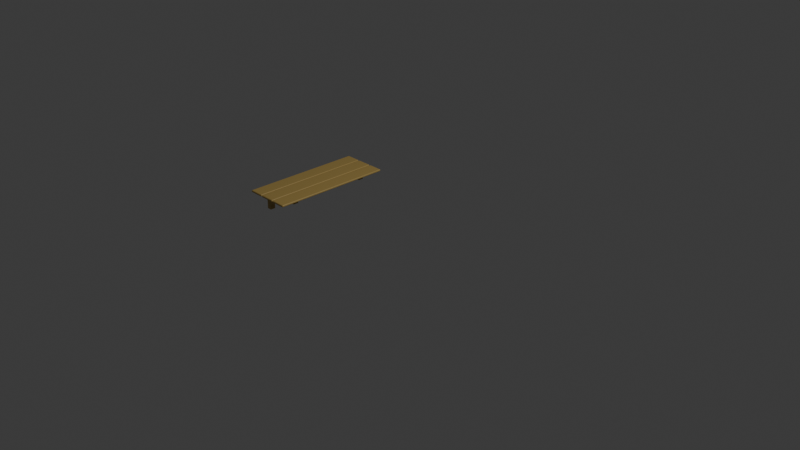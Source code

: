 # Source: shelf.blend  (saved by Blender 5.1.30; exported with 4.5.12 LTS)
import bpy
from mathutils import Matrix  # noqa: F401  (used for matrix-valued properties, if any)

bpy.ops.wm.read_factory_settings(use_empty=True)
scene = bpy.context.scene
scene.name = 'Scene'

# ---- collections
col_collection = bpy.data.collections.new('Collection'); scene.collection.children.link(col_collection)

# ---- materials (node trees are filled in below, after node groups)
mat_material_001 = bpy.data.materials.new('Material.001')

# ---- material node trees
mat_material_001.use_nodes = True; mat_material_001.node_tree.nodes.clear()
_N = mat_material_001.node_tree.nodes; _L = mat_material_001.node_tree.links
n0 = _N.new('ShaderNodeBsdfPrincipled'); n0.name = 'Principled BSDF'; n0.location = (-200, 100)
n0.inputs[0].default_value = (0.4793, 0.3325, 0.09759, 1.0)
n1 = _N.new('ShaderNodeOutputMaterial'); n1.name = 'Material Output'; n1.location = (200, 100)
_L.new(n0.outputs[0], n1.inputs[0])
n1.is_active_output = True

# ---- world
world_world = bpy.data.worlds.new('World'); scene.world = world_world
world_world.use_nodes = True; world_world.node_tree.nodes.clear()
_N = world_world.node_tree.nodes; _L = world_world.node_tree.links
n0 = _N.new('ShaderNodeOutputWorld'); n0.name = 'World Output'; n0.location = (200, 100)
n1 = _N.new('ShaderNodeBackground'); n1.name = 'Background'; n1.location = (-200, 100)
n1.inputs[0].default_value = (0.05088, 0.05088, 0.05088, 1.0)
_L.new(n1.outputs[0], n0.inputs[0])
n0.is_active_output = True
world_world.color = (0.05088, 0.05088, 0.05088)
world_world.sun_shadow_jitter_overblur = 0.0

# ---- cameras
cam_camera = bpy.data.cameras.new('Camera')
cam_camera.clip_end = 100.0
cam_camera.ortho_scale = 7.314

# ---- lights
light_light = bpy.data.lights.new('Light', 'POINT')
light_light.energy = 1000.0
light_light.shadow_soft_size = 0.1

# ---- meshes
me_cube_002 = bpy.data.meshes.new('Cube.002')
me_cube_002.from_pydata([(-1.195, 0.6819, -0.01105), (-1.195, 0.6876, -0.005368), (-1.201, 0.6819, -0.005368), (-1.195, 0.6876, 0.005368), (-1.195, 0.6819, 0.01105), (-1.201, 0.6819, 0.005368), (-1.195, -0.6819, -0.01105), (-1.201, -0.6819, -0.005368), (-1.195, -0.6876, -0.005368), (-1.195, -0.6819, 0.01105), (-1.195, -0.6876, 0.005368), (-1.201, -0.6819, 0.005368), (-1.038, 0.6819, -0.01105), (-1.032, 0.6819, -0.005368), (-1.038, 0.6876, -0.005368), (-1.038, 0.6819, 0.01105), (-1.038, 0.6876, 0.005368), (-1.032, 0.6819, 0.005368), (-1.038, -0.6819, -0.01105), (-1.038, -0.6876, -0.005368), (-1.032, -0.6819, -0.005368), (-1.038, -0.6819, 0.01105), (-1.032, -0.6819, 0.005368), (-1.038, -0.6876, 0.005368), (-1.379, 0.6819, -0.01105), (-1.379, 0.6876, -0.005368), (-1.385, 0.6819, -0.005368), (-1.379, 0.6876, 0.005368), (-1.379, 0.6819, 0.01105), (-1.385, 0.6819, 0.005368), (-1.379, -0.6819, -0.01105), (-1.385, -0.6819, -0.005368), (-1.379, -0.6876, -0.005368), (-1.379, -0.6819, 0.01105), (-1.379, -0.6876, 0.005368), (-1.385, -0.6819, 0.005368), (-1.221, 0.6819, -0.01105), (-1.215, 0.6819, -0.005368), (-1.221, 0.6876, -0.005368), (-1.221, 0.6819, 0.01105), (-1.221, 0.6876, 0.005368), (-1.215, 0.6819, 0.005368), (-1.221, -0.6819, -0.01105), (-1.221, -0.6876, -0.005368), (-1.215, -0.6819, -0.005368), (-1.221, -0.6819, 0.01105), (-1.215, -0.6819, 0.005368), (-1.221, -0.6876, 0.005368), (-1.562, 0.6819, -0.01105), (-1.562, 0.6876, -0.005368), (-1.568, 0.6819, -0.005368), (-1.562, 0.6876, 0.005368), (-1.562, 0.6819, 0.01105), (-1.568, 0.6819, 0.005368), (-1.562, -0.6819, -0.01105), (-1.568, -0.6819, -0.005368), (-1.562, -0.6876, -0.005368), (-1.562, -0.6819, 0.01105), (-1.562, -0.6876, 0.005368), (-1.568, -0.6819, 0.005368), (-1.405, 0.6819, -0.01105), (-1.399, 0.6819, -0.005368), (-1.405, 0.6876, -0.005368), (-1.405, 0.6819, 0.01105), (-1.405, 0.6876, 0.005368), (-1.399, 0.6819, 0.005368), (-1.405, -0.6819, -0.01105), (-1.405, -0.6876, -0.005368), (-1.399, -0.6819, -0.005368), (-1.405, -0.6819, 0.01105), (-1.399, -0.6819, 0.005368), (-1.405, -0.6876, 0.005368), (-1.103, -0.4854, -0.01004), (-1.103, -0.4854, -0.06321), (-1.103, -0.4276, -0.01004), (-1.103, -0.4276, -0.06321), (-1.568, -0.4854, -0.01004), (-1.568, -0.4854, -0.06321), (-1.568, -0.4276, -0.01004), (-1.568, -0.4276, -0.06321), (-1.568, -0.4276, -0.06321), (-1.568, -0.4276, -0.06321), (-1.568, -0.4854, -0.06321), (-1.568, -0.4854, -0.06321), (-1.516, -0.4276, -0.06321), (-1.516, -0.4276, -0.06321), (-1.516, -0.4854, -0.06321), (-1.516, -0.4854, -0.06321), (-1.568, -0.4276, -0.06321), (-1.568, -0.4854, -0.06321), (-1.516, -0.4854, -0.06321), (-1.516, -0.4276, -0.06321), (-1.568, -0.4276, -0.06321), (-1.568, -0.4854, -0.06321), (-1.516, -0.4854, -0.06321), (-1.516, -0.4276, -0.06321), (-1.568, -0.4276, -0.2677), (-1.568, -0.4854, -0.2677), (-1.516, -0.4854, -0.2677), (-1.516, -0.4276, -0.2677), (-1.516, -0.4276, -0.1655), (-1.516, -0.4276, -0.1655), (-1.516, -0.4276, -0.2171), (-1.516, -0.4276, -0.2171), (-1.516, -0.4854, -0.1655), (-1.516, -0.4854, -0.1655), (-1.516, -0.4854, -0.2171), (-1.516, -0.4854, -0.2171), (-1.384, -0.4276, -0.06321), (-1.384, -0.4276, -0.06321), (-1.384, -0.4854, -0.06321), (-1.384, -0.4854, -0.06321), (-1.336, -0.4276, -0.06321), (-1.336, -0.4276, -0.06321), (-1.336, -0.4854, -0.06321), (-1.336, -0.4854, -0.06321), (-1.103, 0.4854, -0.01004), (-1.103, 0.4854, -0.06321), (-1.103, 0.4276, -0.01004), (-1.103, 0.4276, -0.06321), (-1.568, 0.4854, -0.01004), (-1.568, 0.4854, -0.06321), (-1.568, 0.4276, -0.01004), (-1.568, 0.4276, -0.06321), (-1.568, 0.4276, -0.06321), (-1.568, 0.4276, -0.06321), (-1.568, 0.4854, -0.06321), (-1.568, 0.4854, -0.06321), (-1.516, 0.4276, -0.06321), (-1.516, 0.4276, -0.06321), (-1.516, 0.4854, -0.06321), (-1.516, 0.4854, -0.06321), (-1.568, 0.4276, -0.06321), (-1.568, 0.4854, -0.06321), (-1.516, 0.4854, -0.06321), (-1.516, 0.4276, -0.06321), (-1.568, 0.4276, -0.06321), (-1.568, 0.4854, -0.06321), (-1.516, 0.4854, -0.06321), (-1.516, 0.4276, -0.06321), (-1.568, 0.4276, -0.2677), (-1.568, 0.4854, -0.2677), (-1.516, 0.4854, -0.2677), (-1.516, 0.4276, -0.2677), (-1.516, 0.4276, -0.1655), (-1.516, 0.4276, -0.1655), (-1.516, 0.4276, -0.2171), (-1.516, 0.4276, -0.2171), (-1.516, 0.4854, -0.1655), (-1.516, 0.4854, -0.1655), (-1.516, 0.4854, -0.2171), (-1.516, 0.4854, -0.2171), (-1.384, 0.4276, -0.06321), (-1.384, 0.4276, -0.06321), (-1.384, 0.4854, -0.06321), (-1.384, 0.4854, -0.06321), (-1.336, 0.4276, -0.06321), (-1.336, 0.4276, -0.06321), (-1.336, 0.4854, -0.06321), (-1.336, 0.4854, -0.06321)], [], [(0, 1, 2), (3, 4, 5), (6, 7, 8), (9, 10, 11), (12, 13, 14), (15, 16, 17), (18, 19, 20), (21, 22, 23), (24, 25, 26), (27, 28, 29), (30, 31, 32), (33, 34, 35), (36, 37, 38), (39, 40, 41), (42, 43, 44), (45, 46, 47), (48, 49, 50), (51, 52, 53), (54, 55, 56), (57, 58, 59), (60, 61, 62), (63, 64, 65), (66, 67, 68), (69, 70, 71), (6, 0, 2, 7), (1, 3, 5, 2), (4, 9, 11, 5), (10, 8, 7, 11), (18, 6, 8, 19), (9, 21, 23, 10), (22, 20, 19, 23), (12, 18, 20, 13), (21, 15, 17, 22), (16, 14, 13, 17), (0, 12, 14, 1), (15, 4, 3, 16), (30, 24, 26, 31), (25, 27, 29, 26), (28, 33, 35, 29), (34, 32, 31, 35), (42, 30, 32, 43), (33, 45, 47, 34), (46, 44, 43, 47), (36, 42, 44, 37), (45, 39, 41, 46), (40, 38, 37, 41), (24, 36, 38, 25), (39, 28, 27, 40), (54, 48, 50, 55), (49, 51, 53, 50), (52, 57, 59, 53), (58, 56, 55, 59), (66, 54, 56, 67), (57, 69, 71, 58), (70, 68, 67, 71), (60, 66, 68, 61), (69, 63, 65, 70), (64, 62, 61, 65), (48, 60, 62, 49), (63, 52, 51, 64), (6, 18, 12, 0), (2, 5, 11, 7), (14, 16, 3, 1), (21, 9, 4, 15), (8, 10, 23, 19), (20, 22, 17, 13), (30, 42, 36, 24), (26, 29, 35, 31), (38, 40, 27, 25), (45, 33, 28, 39), (32, 34, 47, 43), (44, 46, 41, 37), (54, 66, 60, 48), (50, 53, 59, 55), (62, 64, 51, 49), (69, 57, 52, 63), (56, 58, 71, 67), (68, 70, 65, 61), (72, 73, 75, 74), (74, 75, 79, 78), (78, 79, 77, 76), (76, 77, 73, 72), (74, 78, 76, 72), (79, 75, 73, 77), (80, 81, 83, 82), (82, 83, 87, 86), (86, 87, 85, 84), (84, 85, 81, 80), (82, 86, 84, 80), (85, 87, 90, 91), (89, 88, 92, 93), (83, 81, 88, 89), (81, 85, 91, 88), (87, 83, 89, 90), (92, 95, 99, 96), (88, 91, 95, 92), (90, 89, 93, 94), (91, 90, 94, 95), (98, 97, 96, 99), (94, 93, 97, 98), (95, 94, 98, 99), (93, 92, 96, 97), (100, 101, 103, 102), (102, 103, 107, 106), (106, 107, 105, 104), (104, 105, 101, 100), (102, 106, 104, 100), (115, 111, 105, 107), (108, 109, 111, 110), (110, 111, 115, 114), (114, 115, 113, 112), (112, 113, 109, 108), (110, 114, 112, 108), (113, 115, 107, 103), (111, 109, 101, 105), (109, 113, 103, 101), (116, 117, 119, 118), (118, 119, 123, 122), (122, 123, 121, 120), (120, 121, 117, 116), (118, 122, 120, 116), (123, 119, 117, 121), (124, 125, 127, 126), (126, 127, 131, 130), (130, 131, 129, 128), (128, 129, 125, 124), (126, 130, 128, 124), (129, 131, 134, 135), (133, 132, 136, 137), (127, 125, 132, 133), (125, 129, 135, 132), (131, 127, 133, 134), (136, 139, 143, 140), (132, 135, 139, 136), (134, 133, 137, 138), (135, 134, 138, 139), (142, 141, 140, 143), (138, 137, 141, 142), (139, 138, 142, 143), (137, 136, 140, 141), (144, 145, 147, 146), (146, 147, 151, 150), (150, 151, 149, 148), (148, 149, 145, 144), (146, 150, 148, 144), (159, 155, 149, 151), (152, 153, 155, 154), (154, 155, 159, 158), (158, 159, 157, 156), (156, 157, 153, 152), (154, 158, 156, 152), (157, 159, 151, 147), (155, 153, 145, 149), (153, 157, 147, 145)])
_uv = me_cube_002.uv_layers.new(name='UVMap')
_uv.uv.foreach_set('vector', [0.375, 0.9916, 0.4392, 0.9916, 0.4392, 1.0, 0.8666, 0.75, 0.8666, 0.749, 0.875, 0.749, 0.375, 0.2521, 0.4392, 0.249, 0.4392, 0.2563, 0.8666, 0.501, 0.8666, 0.5, 0.875, 0.501, 0.3708, 0.7513, 0.4392, 0.749, 0.4392, 0.7563, 0.6334, 0.749, 0.5971, 0.7542, 0.5768, 0.749, 0.3708, 0.4963, 0.4392, 0.4916, 0.4392, 0.5008, 0.6334, 0.501, 0.5768, 0.501, 0.5971, 0.4958, 0.375, 0.9916, 0.4392, 0.9916, 0.4392, 1.0, 0.8666, 0.75, 0.8666, 0.749, 0.875, 0.749, 0.375, 0.2521, 0.4392, 0.249, 0.4392, 0.2563, 0.8666, 0.501, 0.8666, 0.5, 0.875, 0.501, 0.3708, 0.7513, 0.4392, 0.749, 0.4392, 0.7563, 0.6334, 0.749, 0.5971, 0.7542, 0.5768, 0.749, 0.3708, 0.4963, 0.4392, 0.4916, 0.4392, 0.5008, 0.6334, 0.501, 0.5768, 0.501, 0.5971, 0.4958, 0.375, 0.9916, 0.4392, 0.9916, 0.4392, 1.0, 0.8666, 0.75, 0.8666, 0.749, 0.875, 0.749, 0.375, 0.2521, 0.4392, 0.249, 0.4392, 0.2563, 0.8666, 0.501, 0.8666, 0.5, 0.875, 0.501, 0.3708, 0.7513, 0.4392, 0.749, 0.4392, 0.7563, 0.6334, 0.749, 0.5971, 0.7542, 0.5768, 0.749, 0.3708, 0.4963, 0.4392, 0.4916, 0.4392, 0.5008, 0.6334, 0.501, 0.5768, 0.501, 0.5971, 0.4958, 0.375, 0.2521, 0.375, 0.001032, 0.4392, 0.001032, 0.4392, 0.249, 0.4392, 0.0, 0.5608, 0.0, 0.5608, 0.001032, 0.4392, 0.001032, 0.8666, 0.749, 0.8666, 0.501, 0.875, 0.501, 0.875, 0.749, 0.5608, 0.2584, 0.4392, 0.2563, 0.4392, 0.249, 0.5608, 0.249, 0.3708, 0.4963, 0.375, 0.2521, 0.4392, 0.2563, 0.4392, 0.4916, 0.8666, 0.501, 0.6334, 0.501, 0.5971, 0.4958, 0.8666, 0.5, 0.5768, 0.501, 0.4392, 0.5008, 0.4392, 0.4916, 0.5971, 0.4958, 0.3708, 0.7513, 0.3708, 0.4963, 0.4392, 0.5008, 0.4392, 0.749, 0.6334, 0.501, 0.6334, 0.749, 0.5768, 0.749, 0.5768, 0.501, 0.5971, 0.7542, 0.4392, 0.7563, 0.4392, 0.749, 0.5768, 0.749, 0.375, 0.9916, 0.3708, 0.7513, 0.4392, 0.7563, 0.4392, 0.9916, 0.6334, 0.749, 0.8666, 0.749, 0.8666, 0.75, 0.5971, 0.7542, 0.375, 0.2521, 0.375, 0.001032, 0.4392, 0.001032, 0.4392, 0.249, 0.4392, 0.0, 0.5608, 0.0, 0.5608, 0.001032, 0.4392, 0.001032, 0.8666, 0.749, 0.8666, 0.501, 0.875, 0.501, 0.875, 0.749, 0.5608, 0.2584, 0.4392, 0.2563, 0.4392, 0.249, 0.5608, 0.249, 0.3708, 0.4963, 0.375, 0.2521, 0.4392, 0.2563, 0.4392, 0.4916, 0.8666, 0.501, 0.6334, 0.501, 0.5971, 0.4958, 0.8666, 0.5, 0.5768, 0.501, 0.4392, 0.5008, 0.4392, 0.4916, 0.5971, 0.4958, 0.3708, 0.7513, 0.3708, 0.4963, 0.4392, 0.5008, 0.4392, 0.749, 0.6334, 0.501, 0.6334, 0.749, 0.5768, 0.749, 0.5768, 0.501, 0.5971, 0.7542, 0.4392, 0.7563, 0.4392, 0.749, 0.5768, 0.749, 0.375, 0.9916, 0.3708, 0.7513, 0.4392, 0.7563, 0.4392, 0.9916, 0.6334, 0.749, 0.8666, 0.749, 0.8666, 0.75, 0.5971, 0.7542, 0.375, 0.2521, 0.375, 0.001032, 0.4392, 0.001032, 0.4392, 0.249, 0.4392, 0.0, 0.5608, 0.0, 0.5608, 0.001032, 0.4392, 0.001032, 0.8666, 0.749, 0.8666, 0.501, 0.875, 0.501, 0.875, 0.749, 0.5608, 0.2584, 0.4392, 0.2563, 0.4392, 0.249, 0.5608, 0.249, 0.3708, 0.4963, 0.375, 0.2521, 0.4392, 0.2563, 0.4392, 0.4916, 0.8666, 0.501, 0.6334, 0.501, 0.5971, 0.4958, 0.8666, 0.5, 0.5768, 0.501, 0.4392, 0.5008, 0.4392, 0.4916, 0.5971, 0.4958, 0.3708, 0.7513, 0.3708, 0.4963, 0.4392, 0.5008, 0.4392, 0.749, 0.6334, 0.501, 0.6334, 0.749, 0.5768, 0.749, 0.5768, 0.501, 0.5971, 0.7542, 0.4392, 0.7563, 0.4392, 0.749, 0.5768, 0.749, 0.375, 0.9916, 0.3708, 0.7513, 0.4392, 0.7563, 0.4392, 0.9916, 0.6334, 0.749, 0.8666, 0.749, 0.8666, 0.75, 0.5971, 0.7542, 0.1334, 0.501, 0.3708, 0.4963, 0.3708, 0.7513, 0.1334, 0.749, 0.4392, 0.001032, 0.5608, 0.001032, 0.5608, 0.249, 0.4392, 0.249, 0.4392, 0.7563, 0.5971, 0.7542, 0.5608, 0.9916, 0.4392, 0.9916, 0.6334, 0.501, 0.8666, 0.501, 0.8666, 0.749, 0.6334, 0.749, 0.4392, 0.2563, 0.5608, 0.2584, 0.5971, 0.4958, 0.4392, 0.4916, 0.4392, 0.5008, 0.5768, 0.501, 0.5768, 0.749, 0.4392, 0.749, 0.1334, 0.501, 0.3708, 0.4963, 0.3708, 0.7513, 0.1334, 0.749, 0.4392, 0.001032, 0.5608, 0.001032, 0.5608, 0.249, 0.4392, 0.249, 0.4392, 0.7563, 0.5971, 0.7542, 0.5608, 0.9916, 0.4392, 0.9916, 0.6334, 0.501, 0.8666, 0.501, 0.8666, 0.749, 0.6334, 0.749, 0.4392, 0.2563, 0.5608, 0.2584, 0.5971, 0.4958, 0.4392, 0.4916, 0.4392, 0.5008, 0.5768, 0.501, 0.5768, 0.749, 0.4392, 0.749, 0.1334, 0.501, 0.3708, 0.4963, 0.3708, 0.7513, 0.1334, 0.749, 0.4392, 0.001032, 0.5608, 0.001032, 0.5608, 0.249, 0.4392, 0.249, 0.4392, 0.7563, 0.5971, 0.7542, 0.5608, 0.9916, 0.4392, 0.9916, 0.6334, 0.501, 0.8666, 0.501, 0.8666, 0.749, 0.6334, 0.749, 0.4392, 0.2563, 0.5608, 0.2584, 0.5971, 0.4958, 0.4392, 0.4916, 0.4392, 0.5008, 0.5768, 0.501, 0.5768, 0.749, 0.4392, 0.749, 0.375, 0.0, 0.625, 0.0, 0.625, 0.25, 0.375, 0.25, 0.375, 0.25, 0.625, 0.25, 0.625, 0.5, 0.375, 0.5, 0.375, 0.5, 0.625, 0.5, 0.625, 0.75, 0.375, 0.75, 0.375, 0.75, 0.625, 0.75, 0.625, 1.0, 0.375, 1.0, 0.125, 0.5, 0.375, 0.5, 0.375, 0.75, 0.125, 0.75, 0.625, 0.5, 0.875, 0.5, 0.875, 0.75, 0.625, 0.75, 0.375, 0.0, 0.625, 0.0, 0.625, 0.25, 0.375, 0.25, 0.375, 0.25, 0.625, 0.25, 0.625, 0.5, 0.375, 0.5, 0.375, 0.5, 0.625, 0.5, 0.625, 0.75, 0.375, 0.75, 0.375, 0.75, 0.625, 0.75, 0.625, 1.0, 0.375, 1.0, 0.125, 0.5, 0.375, 0.5, 0.375, 0.75, 0.125, 0.75, 0.625, 0.75, 0.625, 0.5, 0.625, 0.5, 0.625, 0.75, 0.625, 0.25, 0.625, 0.0, 0.625, 0.0, 0.625, 0.25, 0.625, 0.25, 0.625, 0.0, 0.625, 0.0, 0.625, 0.25, 0.625, 1.0, 0.625, 0.75, 0.625, 0.75, 0.625, 1.0, 0.625, 0.5, 0.625, 0.25, 0.625, 0.25, 0.625, 0.5, 0.625, 1.0, 0.625, 0.75, 0.625, 0.75, 0.625, 1.0, 0.625, 1.0, 0.625, 0.75, 0.625, 0.75, 0.625, 1.0, 0.625, 0.5, 0.625, 0.25, 0.625, 0.25, 0.625, 0.5, 0.625, 0.75, 0.625, 0.5, 0.625, 0.5, 0.625, 0.75, 0.625, 0.5, 0.875, 0.5, 0.875, 0.75, 0.625, 0.75, 0.625, 0.5, 0.625, 0.25, 0.625, 0.25, 0.625, 0.5, 0.625, 0.75, 0.625, 0.5, 0.625, 0.5, 0.625, 0.75, 0.625, 0.25, 0.625, 0.0, 0.625, 0.0, 0.625, 0.25, 0.375, 0.0, 0.625, 0.0, 0.625, 0.25, 0.375, 0.25, 0.375, 0.25, 0.625, 0.25, 0.625, 0.5, 0.375, 0.5, 0.375, 0.5, 0.625, 0.5, 0.625, 0.75, 0.375, 0.75, 0.375, 0.75, 0.625, 0.75, 0.625, 1.0, 0.375, 1.0, 0.125, 0.5, 0.375, 0.5, 0.375, 0.75, 0.125, 0.75, 0.625, 0.5, 0.625, 0.25, 0.625, 0.75, 0.625, 0.5, 0.375, 0.0, 0.625, 0.0, 0.625, 0.25, 0.375, 0.25, 0.375, 0.25, 0.625, 0.25, 0.625, 0.5, 0.375, 0.5, 0.375, 0.5, 0.625, 0.5, 0.625, 0.75, 0.375, 0.75, 0.375, 0.75, 0.625, 0.75, 0.625, 1.0, 0.375, 1.0, 0.125, 0.5, 0.375, 0.5, 0.375, 0.75, 0.125, 0.75, 0.625, 0.75, 0.625, 0.5, 0.625, 0.5, 0.625, 0.25, 0.625, 0.25, 0.625, 0.0, 0.625, 1.0, 0.625, 0.75, 0.625, 1.0, 0.625, 0.75, 0.625, 0.25, 0.625, 0.0, 0.375, 0.0, 0.625, 0.0, 0.625, 0.25, 0.375, 0.25, 0.375, 0.25, 0.625, 0.25, 0.625, 0.5, 0.375, 0.5, 0.375, 0.5, 0.625, 0.5, 0.625, 0.75, 0.375, 0.75, 0.375, 0.75, 0.625, 0.75, 0.625, 1.0, 0.375, 1.0, 0.125, 0.5, 0.375, 0.5, 0.375, 0.75, 0.125, 0.75, 0.625, 0.5, 0.875, 0.5, 0.875, 0.75, 0.625, 0.75, 0.375, 0.0, 0.625, 0.0, 0.625, 0.25, 0.375, 0.25, 0.375, 0.25, 0.625, 0.25, 0.625, 0.5, 0.375, 0.5, 0.375, 0.5, 0.625, 0.5, 0.625, 0.75, 0.375, 0.75, 0.375, 0.75, 0.625, 0.75, 0.625, 1.0, 0.375, 1.0, 0.125, 0.5, 0.375, 0.5, 0.375, 0.75, 0.125, 0.75, 0.625, 0.75, 0.625, 0.5, 0.625, 0.5, 0.625, 0.75, 0.625, 0.25, 0.625, 0.0, 0.625, 0.0, 0.625, 0.25, 0.625, 0.25, 0.625, 0.0, 0.625, 0.0, 0.625, 0.25, 0.625, 1.0, 0.625, 0.75, 0.625, 0.75, 0.625, 1.0, 0.625, 0.5, 0.625, 0.25, 0.625, 0.25, 0.625, 0.5, 0.625, 1.0, 0.625, 0.75, 0.625, 0.75, 0.625, 1.0, 0.625, 1.0, 0.625, 0.75, 0.625, 0.75, 0.625, 1.0, 0.625, 0.5, 0.625, 0.25, 0.625, 0.25, 0.625, 0.5, 0.625, 0.75, 0.625, 0.5, 0.625, 0.5, 0.625, 0.75, 0.625, 0.5, 0.875, 0.5, 0.875, 0.75, 0.625, 0.75, 0.625, 0.5, 0.625, 0.25, 0.625, 0.25, 0.625, 0.5, 0.625, 0.75, 0.625, 0.5, 0.625, 0.5, 0.625, 0.75, 0.625, 0.25, 0.625, 0.0, 0.625, 0.0, 0.625, 0.25, 0.375, 0.0, 0.625, 0.0, 0.625, 0.25, 0.375, 0.25, 0.375, 0.25, 0.625, 0.25, 0.625, 0.5, 0.375, 0.5, 0.375, 0.5, 0.625, 0.5, 0.625, 0.75, 0.375, 0.75, 0.375, 0.75, 0.625, 0.75, 0.625, 1.0, 0.375, 1.0, 0.125, 0.5, 0.375, 0.5, 0.375, 0.75, 0.125, 0.75, 0.625, 0.5, 0.625, 0.25, 0.625, 0.75, 0.625, 0.5, 0.375, 0.0, 0.625, 0.0, 0.625, 0.25, 0.375, 0.25, 0.375, 0.25, 0.625, 0.25, 0.625, 0.5, 0.375, 0.5, 0.375, 0.5, 0.625, 0.5, 0.625, 0.75, 0.375, 0.75, 0.375, 0.75, 0.625, 0.75, 0.625, 1.0, 0.375, 1.0, 0.125, 0.5, 0.375, 0.5, 0.375, 0.75, 0.125, 0.75, 0.625, 0.75, 0.625, 0.5, 0.625, 0.5, 0.625, 0.25, 0.625, 0.25, 0.625, 0.0, 0.625, 1.0, 0.625, 0.75, 0.625, 1.0, 0.625, 0.75, 0.625, 0.25, 0.625, 0.0])
me_cube_002.materials.append(mat_material_001)
me_cube_002.update()

# ---- objects
ob_light = bpy.data.objects.new('Light', light_light)
ob_camera = bpy.data.objects.new('Camera', cam_camera)
ob_cube_001 = bpy.data.objects.new('Cube.001', me_cube_002)

# ---- transforms, parenting, visibility, modifiers, constraints
ob_light.location = (4.076, 1.005, 5.904)
ob_light.rotation_euler = (0.6503, 0.05522, 1.866)
ob_light.lock_rotations_4d = False
ob_light.empty_display_type = 'ARROWS'
ob_light.color = (0.0, 0.0, 0.0, 0.0)
ob_light.lineart.crease_threshold = 0.0
ob_camera.location = (7.359, -6.926, 4.958)
ob_camera.rotation_euler = (1.109, 0.0, 0.8149)
ob_camera.lock_rotations_4d = False
ob_camera.empty_display_type = 'ARROWS'
ob_camera.color = (0.0, 0.0, 0.0, 0.0)
ob_camera.display_type = 'WIRE'
ob_camera.lineart.crease_threshold = 0.0
ob_cube_001.location = (0.0, 0.0, 0.0)

# ---- collection membership
col_collection.objects.link(ob_light)
col_collection.objects.link(ob_camera)
col_collection.objects.link(ob_cube_001)

# ---- scene / render settings (as saved in the file)
scene.camera = ob_camera
scene.frame_start = 1; scene.frame_end = 250; scene.frame_set(1)
scene.render.engine = 'BLENDER_EEVEE_NEXT'
scene.render.bake_bias = 0.0
scene.render.bake_samples = 0
scene.cycles.sampling_pattern = 'TABULATED_SOBOL'
scene.eevee.use_volume_custom_range = False
bpy.context.view_layer.update()
